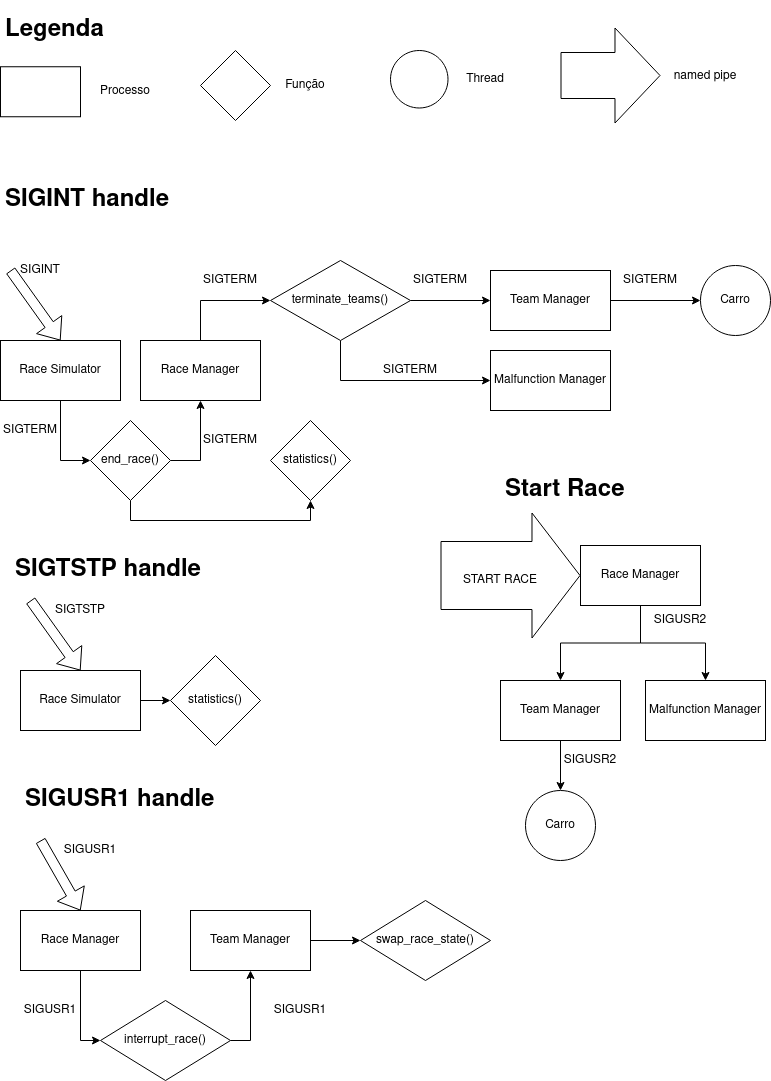

The diagram above was exported from draw.io. Its source (the exported page's mxGraphModel, read from the mxfile embedded in the PNG):
<mxGraphModel dx="1346" dy="804" grid="1" gridSize="10" guides="1" tooltips="1" connect="1" arrows="1" fold="1" page="1" pageScale="1" pageWidth="827" pageHeight="1169" background="none" math="0" shadow="0">
  <root>
    <mxCell id="0" />
    <mxCell id="1" parent="0" />
    <mxCell id="TU0zE7KKVC1VuY6yb_ay-2" style="edgeStyle=orthogonalEdgeStyle;rounded=0;orthogonalLoop=1;jettySize=auto;html=1;entryX=0;entryY=0.5;entryDx=0;entryDy=0;" edge="1" parent="1" source="gv90FAkoiflTQzuiytJY-1" target="TU0zE7KKVC1VuY6yb_ay-1">
      <mxGeometry relative="1" as="geometry" />
    </mxCell>
    <mxCell id="gv90FAkoiflTQzuiytJY-1" value="Race Simulator" style="rounded=0;whiteSpace=wrap;html=1;" parent="1" vertex="1">
      <mxGeometry x="40" y="360" width="120" height="60" as="geometry" />
    </mxCell>
    <mxCell id="gv90FAkoiflTQzuiytJY-4" value="SIGINT" style="text;html=1;strokeColor=none;fillColor=none;align=center;verticalAlign=middle;whiteSpace=wrap;rounded=0;" parent="1" vertex="1">
      <mxGeometry x="60" y="280" width="40" height="20" as="geometry" />
    </mxCell>
    <mxCell id="gv90FAkoiflTQzuiytJY-6" value="" style="shape=flexArrow;endArrow=classic;html=1;entryX=0.5;entryY=0;entryDx=0;entryDy=0;" parent="1" target="gv90FAkoiflTQzuiytJY-1" edge="1">
      <mxGeometry width="50" height="50" relative="1" as="geometry">
        <mxPoint x="50" y="290" as="sourcePoint" />
        <mxPoint x="130" y="420" as="targetPoint" />
      </mxGeometry>
    </mxCell>
    <mxCell id="TU0zE7KKVC1VuY6yb_ay-9" style="edgeStyle=orthogonalEdgeStyle;rounded=0;orthogonalLoop=1;jettySize=auto;html=1;exitX=0.5;exitY=0;exitDx=0;exitDy=0;entryX=0;entryY=0.5;entryDx=0;entryDy=0;" edge="1" parent="1" source="gv90FAkoiflTQzuiytJY-7" target="TU0zE7KKVC1VuY6yb_ay-8">
      <mxGeometry relative="1" as="geometry" />
    </mxCell>
    <mxCell id="gv90FAkoiflTQzuiytJY-7" value="Race Manager" style="rounded=0;whiteSpace=wrap;html=1;" parent="1" vertex="1">
      <mxGeometry x="180" y="360" width="120" height="60" as="geometry" />
    </mxCell>
    <mxCell id="TU0zE7KKVC1VuY6yb_ay-12" style="edgeStyle=orthogonalEdgeStyle;rounded=0;orthogonalLoop=1;jettySize=auto;html=1;exitX=1;exitY=0.5;exitDx=0;exitDy=0;entryX=0;entryY=0.5;entryDx=0;entryDy=0;" edge="1" parent="1" source="gv90FAkoiflTQzuiytJY-17" target="gv90FAkoiflTQzuiytJY-41">
      <mxGeometry relative="1" as="geometry" />
    </mxCell>
    <mxCell id="gv90FAkoiflTQzuiytJY-17" value="Team Manager" style="rounded=0;whiteSpace=wrap;html=1;" parent="1" vertex="1">
      <mxGeometry x="530" y="290" width="120" height="60" as="geometry" />
    </mxCell>
    <mxCell id="gv90FAkoiflTQzuiytJY-34" value="SIGTERM" style="text;html=1;strokeColor=none;fillColor=none;align=center;verticalAlign=middle;whiteSpace=wrap;rounded=0;" parent="1" vertex="1">
      <mxGeometry x="250" y="290" width="40" height="20" as="geometry" />
    </mxCell>
    <mxCell id="gv90FAkoiflTQzuiytJY-41" value="Carro" style="ellipse;whiteSpace=wrap;html=1;aspect=fixed;" parent="1" vertex="1">
      <mxGeometry x="740" y="285" width="70" height="70" as="geometry" />
    </mxCell>
    <mxCell id="TU0zE7KKVC1VuY6yb_ay-5" style="edgeStyle=orthogonalEdgeStyle;rounded=0;orthogonalLoop=1;jettySize=auto;html=1;exitX=1;exitY=0.5;exitDx=0;exitDy=0;entryX=0.5;entryY=1;entryDx=0;entryDy=0;" edge="1" parent="1" source="TU0zE7KKVC1VuY6yb_ay-1" target="gv90FAkoiflTQzuiytJY-7">
      <mxGeometry relative="1" as="geometry" />
    </mxCell>
    <mxCell id="TU0zE7KKVC1VuY6yb_ay-48" style="edgeStyle=orthogonalEdgeStyle;rounded=0;orthogonalLoop=1;jettySize=auto;html=1;exitX=0.5;exitY=1;exitDx=0;exitDy=0;entryX=0.5;entryY=1;entryDx=0;entryDy=0;" edge="1" parent="1" source="TU0zE7KKVC1VuY6yb_ay-1" target="TU0zE7KKVC1VuY6yb_ay-46">
      <mxGeometry relative="1" as="geometry" />
    </mxCell>
    <mxCell id="TU0zE7KKVC1VuY6yb_ay-1" value="end_race()" style="rhombus;whiteSpace=wrap;html=1;" vertex="1" parent="1">
      <mxGeometry x="130" y="440" width="80" height="80" as="geometry" />
    </mxCell>
    <mxCell id="TU0zE7KKVC1VuY6yb_ay-6" value="SIGTERM" style="text;html=1;strokeColor=none;fillColor=none;align=center;verticalAlign=middle;whiteSpace=wrap;rounded=0;" vertex="1" parent="1">
      <mxGeometry x="50" y="440" width="40" height="20" as="geometry" />
    </mxCell>
    <mxCell id="TU0zE7KKVC1VuY6yb_ay-7" value="SIGTERM" style="text;html=1;strokeColor=none;fillColor=none;align=center;verticalAlign=middle;whiteSpace=wrap;rounded=0;" vertex="1" parent="1">
      <mxGeometry x="250" y="450" width="40" height="20" as="geometry" />
    </mxCell>
    <mxCell id="TU0zE7KKVC1VuY6yb_ay-10" style="edgeStyle=orthogonalEdgeStyle;rounded=0;orthogonalLoop=1;jettySize=auto;html=1;exitX=1;exitY=0.5;exitDx=0;exitDy=0;entryX=0;entryY=0.5;entryDx=0;entryDy=0;" edge="1" parent="1" source="TU0zE7KKVC1VuY6yb_ay-8" target="gv90FAkoiflTQzuiytJY-17">
      <mxGeometry relative="1" as="geometry" />
    </mxCell>
    <mxCell id="TU0zE7KKVC1VuY6yb_ay-17" style="edgeStyle=orthogonalEdgeStyle;rounded=0;orthogonalLoop=1;jettySize=auto;html=1;exitX=0.5;exitY=1;exitDx=0;exitDy=0;entryX=0;entryY=0.5;entryDx=0;entryDy=0;" edge="1" parent="1" source="TU0zE7KKVC1VuY6yb_ay-8" target="TU0zE7KKVC1VuY6yb_ay-14">
      <mxGeometry relative="1" as="geometry" />
    </mxCell>
    <mxCell id="TU0zE7KKVC1VuY6yb_ay-8" value="terminate_teams()" style="rhombus;whiteSpace=wrap;html=1;" vertex="1" parent="1">
      <mxGeometry x="310" y="280" width="140" height="80" as="geometry" />
    </mxCell>
    <mxCell id="TU0zE7KKVC1VuY6yb_ay-11" value="SIGTERM" style="text;html=1;strokeColor=none;fillColor=none;align=center;verticalAlign=middle;whiteSpace=wrap;rounded=0;" vertex="1" parent="1">
      <mxGeometry x="460" y="290" width="40" height="20" as="geometry" />
    </mxCell>
    <mxCell id="TU0zE7KKVC1VuY6yb_ay-13" value="SIGTERM" style="text;html=1;strokeColor=none;fillColor=none;align=center;verticalAlign=middle;whiteSpace=wrap;rounded=0;" vertex="1" parent="1">
      <mxGeometry x="670" y="290" width="40" height="20" as="geometry" />
    </mxCell>
    <mxCell id="TU0zE7KKVC1VuY6yb_ay-14" value="Malfunction Manager" style="rounded=0;whiteSpace=wrap;html=1;" vertex="1" parent="1">
      <mxGeometry x="530" y="370" width="120" height="60" as="geometry" />
    </mxCell>
    <mxCell id="TU0zE7KKVC1VuY6yb_ay-16" value="SIGTERM" style="text;html=1;strokeColor=none;fillColor=none;align=center;verticalAlign=middle;whiteSpace=wrap;rounded=0;" vertex="1" parent="1">
      <mxGeometry x="430" y="380" width="40" height="20" as="geometry" />
    </mxCell>
    <mxCell id="TU0zE7KKVC1VuY6yb_ay-18" value="" style="rounded=0;whiteSpace=wrap;html=1;" vertex="1" parent="1">
      <mxGeometry x="40" y="86.25" width="80" height="50" as="geometry" />
    </mxCell>
    <mxCell id="TU0zE7KKVC1VuY6yb_ay-21" value="" style="rhombus;whiteSpace=wrap;html=1;" vertex="1" parent="1">
      <mxGeometry x="240" y="70" width="70" height="70" as="geometry" />
    </mxCell>
    <mxCell id="TU0zE7KKVC1VuY6yb_ay-24" value="" style="ellipse;whiteSpace=wrap;html=1;aspect=fixed;" vertex="1" parent="1">
      <mxGeometry x="430" y="70" width="57.5" height="57.5" as="geometry" />
    </mxCell>
    <mxCell id="TU0zE7KKVC1VuY6yb_ay-27" value="Processo" style="text;html=1;strokeColor=none;fillColor=none;align=center;verticalAlign=middle;whiteSpace=wrap;rounded=0;" vertex="1" parent="1">
      <mxGeometry x="120" y="101.25" width="90" height="20" as="geometry" />
    </mxCell>
    <mxCell id="TU0zE7KKVC1VuY6yb_ay-28" value="Função" style="text;html=1;strokeColor=none;fillColor=none;align=center;verticalAlign=middle;whiteSpace=wrap;rounded=0;" vertex="1" parent="1">
      <mxGeometry x="300" y="95" width="90" height="20" as="geometry" />
    </mxCell>
    <mxCell id="TU0zE7KKVC1VuY6yb_ay-29" value="Thread" style="text;html=1;strokeColor=none;fillColor=none;align=center;verticalAlign=middle;whiteSpace=wrap;rounded=0;" vertex="1" parent="1">
      <mxGeometry x="480" y="88.75" width="90" height="20" as="geometry" />
    </mxCell>
    <mxCell id="TU0zE7KKVC1VuY6yb_ay-30" value="&lt;h1&gt;SIGINT handle&lt;br&gt;&lt;/h1&gt;" style="text;html=1;strokeColor=none;fillColor=none;spacing=5;spacingTop=-20;whiteSpace=wrap;overflow=hidden;rounded=0;" vertex="1" parent="1">
      <mxGeometry x="40" y="200" width="220" height="50" as="geometry" />
    </mxCell>
    <mxCell id="TU0zE7KKVC1VuY6yb_ay-31" value="&lt;h1&gt;Legenda&lt;br&gt;&lt;/h1&gt;" style="text;html=1;strokeColor=none;fillColor=none;spacing=5;spacingTop=-20;whiteSpace=wrap;overflow=hidden;rounded=0;" vertex="1" parent="1">
      <mxGeometry x="40" y="30" width="220" height="50" as="geometry" />
    </mxCell>
    <mxCell id="TU0zE7KKVC1VuY6yb_ay-39" style="edgeStyle=orthogonalEdgeStyle;rounded=0;orthogonalLoop=1;jettySize=auto;html=1;exitX=1;exitY=0.5;exitDx=0;exitDy=0;entryX=0;entryY=0.5;entryDx=0;entryDy=0;" edge="1" parent="1" source="TU0zE7KKVC1VuY6yb_ay-32" target="TU0zE7KKVC1VuY6yb_ay-38">
      <mxGeometry relative="1" as="geometry" />
    </mxCell>
    <mxCell id="TU0zE7KKVC1VuY6yb_ay-32" value="Race Simulator" style="rounded=0;whiteSpace=wrap;html=1;" vertex="1" parent="1">
      <mxGeometry x="60" y="690" width="120" height="60" as="geometry" />
    </mxCell>
    <mxCell id="TU0zE7KKVC1VuY6yb_ay-33" value="" style="shape=flexArrow;endArrow=classic;html=1;entryX=0.5;entryY=0;entryDx=0;entryDy=0;" edge="1" parent="1" target="TU0zE7KKVC1VuY6yb_ay-32">
      <mxGeometry width="50" height="50" relative="1" as="geometry">
        <mxPoint x="70" y="620" as="sourcePoint" />
        <mxPoint x="150" y="750" as="targetPoint" />
      </mxGeometry>
    </mxCell>
    <mxCell id="TU0zE7KKVC1VuY6yb_ay-34" value="&lt;h1&gt;SIGTSTP handle&lt;br&gt;&lt;/h1&gt;" style="text;html=1;strokeColor=none;fillColor=none;spacing=5;spacingTop=-20;whiteSpace=wrap;overflow=hidden;rounded=0;" vertex="1" parent="1">
      <mxGeometry x="50" y="570" width="220" height="50" as="geometry" />
    </mxCell>
    <mxCell id="TU0zE7KKVC1VuY6yb_ay-37" value="SIGTSTP" style="text;html=1;strokeColor=none;fillColor=none;align=center;verticalAlign=middle;whiteSpace=wrap;rounded=0;" vertex="1" parent="1">
      <mxGeometry x="100" y="620" width="40" height="20" as="geometry" />
    </mxCell>
    <mxCell id="TU0zE7KKVC1VuY6yb_ay-38" value="statistics()" style="rhombus;whiteSpace=wrap;html=1;" vertex="1" parent="1">
      <mxGeometry x="210" y="675" width="90" height="90" as="geometry" />
    </mxCell>
    <mxCell id="TU0zE7KKVC1VuY6yb_ay-49" style="edgeStyle=orthogonalEdgeStyle;rounded=0;orthogonalLoop=1;jettySize=auto;html=1;exitX=0.5;exitY=1;exitDx=0;exitDy=0;entryX=0;entryY=0.5;entryDx=0;entryDy=0;" edge="1" parent="1" source="TU0zE7KKVC1VuY6yb_ay-41" target="TU0zE7KKVC1VuY6yb_ay-45">
      <mxGeometry relative="1" as="geometry" />
    </mxCell>
    <mxCell id="TU0zE7KKVC1VuY6yb_ay-41" value="Race Manager" style="rounded=0;whiteSpace=wrap;html=1;" vertex="1" parent="1">
      <mxGeometry x="60" y="930" width="120" height="60" as="geometry" />
    </mxCell>
    <mxCell id="TU0zE7KKVC1VuY6yb_ay-42" value="" style="shape=flexArrow;endArrow=classic;html=1;entryX=0.5;entryY=0;entryDx=0;entryDy=0;" edge="1" parent="1" target="TU0zE7KKVC1VuY6yb_ay-41">
      <mxGeometry width="50" height="50" relative="1" as="geometry">
        <mxPoint x="80" y="860" as="sourcePoint" />
        <mxPoint x="160" y="990" as="targetPoint" />
      </mxGeometry>
    </mxCell>
    <mxCell id="TU0zE7KKVC1VuY6yb_ay-43" value="&lt;h1&gt;SIGUSR1 handle&lt;br&gt;&lt;/h1&gt;" style="text;html=1;strokeColor=none;fillColor=none;spacing=5;spacingTop=-20;whiteSpace=wrap;overflow=hidden;rounded=0;" vertex="1" parent="1">
      <mxGeometry x="60" y="800" width="220" height="50" as="geometry" />
    </mxCell>
    <mxCell id="TU0zE7KKVC1VuY6yb_ay-44" value="SIGUSR1" style="text;html=1;strokeColor=none;fillColor=none;align=center;verticalAlign=middle;whiteSpace=wrap;rounded=0;" vertex="1" parent="1">
      <mxGeometry x="110" y="860" width="40" height="20" as="geometry" />
    </mxCell>
    <mxCell id="TU0zE7KKVC1VuY6yb_ay-51" style="edgeStyle=orthogonalEdgeStyle;rounded=0;orthogonalLoop=1;jettySize=auto;html=1;exitX=1;exitY=0.5;exitDx=0;exitDy=0;entryX=0.5;entryY=1;entryDx=0;entryDy=0;" edge="1" parent="1" source="TU0zE7KKVC1VuY6yb_ay-45" target="TU0zE7KKVC1VuY6yb_ay-50">
      <mxGeometry relative="1" as="geometry" />
    </mxCell>
    <mxCell id="TU0zE7KKVC1VuY6yb_ay-45" value="interrupt_race()" style="rhombus;whiteSpace=wrap;html=1;" vertex="1" parent="1">
      <mxGeometry x="140" y="1020" width="130" height="80" as="geometry" />
    </mxCell>
    <mxCell id="TU0zE7KKVC1VuY6yb_ay-46" value="statistics()" style="rhombus;whiteSpace=wrap;html=1;" vertex="1" parent="1">
      <mxGeometry x="310" y="440" width="80" height="80" as="geometry" />
    </mxCell>
    <mxCell id="TU0zE7KKVC1VuY6yb_ay-53" style="edgeStyle=orthogonalEdgeStyle;rounded=0;orthogonalLoop=1;jettySize=auto;html=1;exitX=1;exitY=0.5;exitDx=0;exitDy=0;entryX=0;entryY=0.5;entryDx=0;entryDy=0;" edge="1" parent="1" source="TU0zE7KKVC1VuY6yb_ay-50" target="TU0zE7KKVC1VuY6yb_ay-52">
      <mxGeometry relative="1" as="geometry" />
    </mxCell>
    <mxCell id="TU0zE7KKVC1VuY6yb_ay-50" value="Team Manager" style="rounded=0;whiteSpace=wrap;html=1;" vertex="1" parent="1">
      <mxGeometry x="230" y="930" width="120" height="60" as="geometry" />
    </mxCell>
    <mxCell id="TU0zE7KKVC1VuY6yb_ay-52" value="swap_race_state()" style="rhombus;whiteSpace=wrap;html=1;" vertex="1" parent="1">
      <mxGeometry x="400" y="920" width="130" height="80" as="geometry" />
    </mxCell>
    <mxCell id="TU0zE7KKVC1VuY6yb_ay-54" value="SIGUSR1" style="text;html=1;strokeColor=none;fillColor=none;align=center;verticalAlign=middle;whiteSpace=wrap;rounded=0;" vertex="1" parent="1">
      <mxGeometry x="70" y="1020" width="40" height="20" as="geometry" />
    </mxCell>
    <mxCell id="TU0zE7KKVC1VuY6yb_ay-55" value="SIGUSR1" style="text;html=1;strokeColor=none;fillColor=none;align=center;verticalAlign=middle;whiteSpace=wrap;rounded=0;" vertex="1" parent="1">
      <mxGeometry x="320" y="1020" width="40" height="20" as="geometry" />
    </mxCell>
    <mxCell id="TU0zE7KKVC1VuY6yb_ay-57" value="&lt;h1&gt;Start Race&lt;br&gt;&lt;/h1&gt;" style="text;html=1;strokeColor=none;fillColor=none;spacing=5;spacingTop=-20;whiteSpace=wrap;overflow=hidden;rounded=0;" vertex="1" parent="1">
      <mxGeometry x="540" y="490" width="130" height="50" as="geometry" />
    </mxCell>
    <mxCell id="TU0zE7KKVC1VuY6yb_ay-77" style="edgeStyle=orthogonalEdgeStyle;rounded=0;orthogonalLoop=1;jettySize=auto;html=1;exitX=0.5;exitY=1;exitDx=0;exitDy=0;entryX=0.5;entryY=0;entryDx=0;entryDy=0;" edge="1" parent="1" source="TU0zE7KKVC1VuY6yb_ay-58" target="TU0zE7KKVC1VuY6yb_ay-75">
      <mxGeometry relative="1" as="geometry" />
    </mxCell>
    <mxCell id="TU0zE7KKVC1VuY6yb_ay-78" style="edgeStyle=orthogonalEdgeStyle;rounded=0;orthogonalLoop=1;jettySize=auto;html=1;exitX=0.5;exitY=1;exitDx=0;exitDy=0;entryX=0.5;entryY=0;entryDx=0;entryDy=0;" edge="1" parent="1" source="TU0zE7KKVC1VuY6yb_ay-58" target="TU0zE7KKVC1VuY6yb_ay-76">
      <mxGeometry relative="1" as="geometry" />
    </mxCell>
    <mxCell id="TU0zE7KKVC1VuY6yb_ay-58" value="Race Manager" style="rounded=0;whiteSpace=wrap;html=1;" vertex="1" parent="1">
      <mxGeometry x="620" y="565" width="120" height="60" as="geometry" />
    </mxCell>
    <mxCell id="TU0zE7KKVC1VuY6yb_ay-63" value="" style="shape=flexArrow;endArrow=classic;html=1;endWidth=56;endSize=15.67;width=68;entryX=0;entryY=0.5;entryDx=0;entryDy=0;" edge="1" parent="1" target="TU0zE7KKVC1VuY6yb_ay-58">
      <mxGeometry width="50" height="50" relative="1" as="geometry">
        <mxPoint x="480" y="595" as="sourcePoint" />
        <mxPoint x="470" y="605" as="targetPoint" />
      </mxGeometry>
    </mxCell>
    <mxCell id="TU0zE7KKVC1VuY6yb_ay-64" value="START RACE" style="text;html=1;strokeColor=none;fillColor=none;align=center;verticalAlign=middle;whiteSpace=wrap;rounded=0;" vertex="1" parent="1">
      <mxGeometry x="490" y="590" width="100" height="20" as="geometry" />
    </mxCell>
    <mxCell id="TU0zE7KKVC1VuY6yb_ay-70" value="" style="shape=flexArrow;endArrow=classic;html=1;endWidth=48;endSize=14.67;width=46;" edge="1" parent="1">
      <mxGeometry width="50" height="50" relative="1" as="geometry">
        <mxPoint x="600" y="95" as="sourcePoint" />
        <mxPoint x="700" y="95" as="targetPoint" />
      </mxGeometry>
    </mxCell>
    <mxCell id="TU0zE7KKVC1VuY6yb_ay-71" value="named pipe" style="text;html=1;strokeColor=none;fillColor=none;align=center;verticalAlign=middle;whiteSpace=wrap;rounded=0;" vertex="1" parent="1">
      <mxGeometry x="700" y="86.25" width="90" height="20" as="geometry" />
    </mxCell>
    <mxCell id="TU0zE7KKVC1VuY6yb_ay-81" style="edgeStyle=orthogonalEdgeStyle;rounded=0;orthogonalLoop=1;jettySize=auto;html=1;exitX=0.5;exitY=1;exitDx=0;exitDy=0;entryX=0.5;entryY=0;entryDx=0;entryDy=0;" edge="1" parent="1" source="TU0zE7KKVC1VuY6yb_ay-75" target="TU0zE7KKVC1VuY6yb_ay-79">
      <mxGeometry relative="1" as="geometry" />
    </mxCell>
    <mxCell id="TU0zE7KKVC1VuY6yb_ay-75" value="Team Manager" style="rounded=0;whiteSpace=wrap;html=1;" vertex="1" parent="1">
      <mxGeometry x="540" y="700" width="120" height="60" as="geometry" />
    </mxCell>
    <mxCell id="TU0zE7KKVC1VuY6yb_ay-76" value="Malfunction Manager" style="rounded=0;whiteSpace=wrap;html=1;" vertex="1" parent="1">
      <mxGeometry x="685" y="700" width="120" height="60" as="geometry" />
    </mxCell>
    <mxCell id="TU0zE7KKVC1VuY6yb_ay-79" value="Carro" style="ellipse;whiteSpace=wrap;html=1;aspect=fixed;" vertex="1" parent="1">
      <mxGeometry x="565" y="810" width="70" height="70" as="geometry" />
    </mxCell>
    <mxCell id="TU0zE7KKVC1VuY6yb_ay-82" value="SIGUSR2" style="text;html=1;strokeColor=none;fillColor=none;align=center;verticalAlign=middle;whiteSpace=wrap;rounded=0;" vertex="1" parent="1">
      <mxGeometry x="700" y="630" width="40" height="20" as="geometry" />
    </mxCell>
    <mxCell id="TU0zE7KKVC1VuY6yb_ay-83" value="SIGUSR2" style="text;html=1;strokeColor=none;fillColor=none;align=center;verticalAlign=middle;whiteSpace=wrap;rounded=0;" vertex="1" parent="1">
      <mxGeometry x="610" y="770" width="40" height="20" as="geometry" />
    </mxCell>
  </root>
</mxGraphModel>